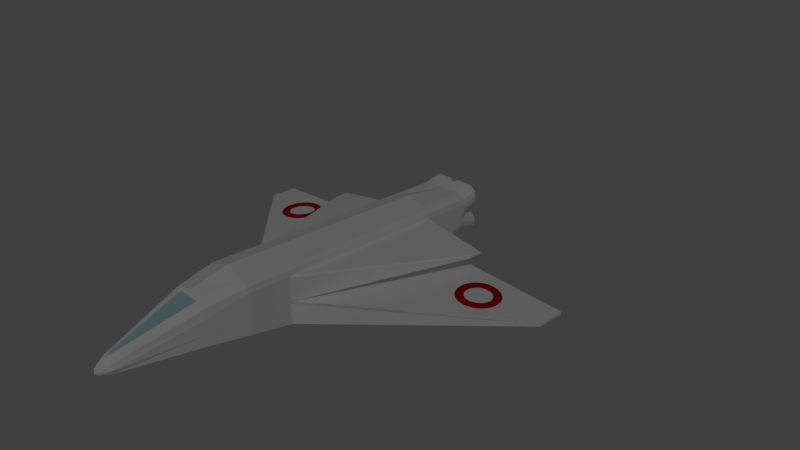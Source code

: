 # Source: shuttle.blend  (saved by Blender 2.70.0; exported with 4.5.12 LTS)
import bpy
from mathutils import Matrix  # noqa: F401  (used for matrix-valued properties, if any)

bpy.ops.wm.read_factory_settings(use_empty=True)
scene = bpy.context.scene
scene.name = 'Scene'

# ---- collections
col_collection_1 = bpy.data.collections.new('Collection 1'); scene.collection.children.link(col_collection_1)
col_collection_10 = bpy.data.collections.new('Collection 10'); scene.collection.children.link(col_collection_10)

# ---- materials (node trees are filled in below, after node groups)
mat_material_002 = bpy.data.materials.new('Material.002')
mat_material_002.alpha_threshold = 0.0
mat_material_002.use_transparent_shadow = False
mat_material_002.diffuse_color = (1.0, 1.0, 1.0, 1.0)
mat_material_002.roughness = 0.5
mat_material_002.line_color = (0.0, 0.0, 0.0, 1.0)
mat_material_001 = bpy.data.materials.new('Material.001')
mat_material_001.alpha_threshold = 0.0
mat_material_001.use_transparent_shadow = False
mat_material_001.diffuse_color = (0.4737, 0.7385, 0.8, 1.0)
mat_material_001.roughness = 0.5
mat_material_001.line_color = (0.0, 0.0, 0.0, 1.0)
mat_material_003 = bpy.data.materials.new('Material.003')
mat_material_003.alpha_threshold = 0.0
mat_material_003.use_transparent_shadow = False
mat_material_003.diffuse_color = (0.06681, 0.06681, 0.06681, 1.0)
mat_material_003.roughness = 0.5
mat_material_003.line_color = (0.0, 0.0, 0.0, 1.0)
mat_material_004 = bpy.data.materials.new('Material.004')
mat_material_004.alpha_threshold = 0.0
mat_material_004.use_transparent_shadow = False
mat_material_004.diffuse_color = (0.5277, 0.0, 0.0, 1.0)
mat_material_004.roughness = 0.5
mat_material_004.line_color = (0.0, 0.0, 0.0, 1.0)

# ---- material node trees

# ---- world
world_world = bpy.data.worlds.new('World'); scene.world = world_world
world_world.color = (0.05088, 0.05088, 0.05088)
world_world.use_sun_shadow = False
world_world.sun_shadow_jitter_overblur = 0.0
world_world.cycles.sampling_method = 'MANUAL'
world_world.cycles.sample_map_resolution = 256

# ---- cameras
cam_camera_001 = bpy.data.cameras.new('Camera.001')
cam_camera_001.clip_end = 100.0
cam_camera_001.lens = 35.0
cam_camera_001.sensor_width = 32.0
cam_camera_001.sensor_height = 18.0
cam_camera_001.dof.focus_distance = 0.0
cam_camera_001.dof.aperture_fstop = 128.0

# ---- lights
light_point = bpy.data.lights.new('Point', 'POINT')
light_point.transmission_factor = 0.0
light_point.energy = 1000.0
light_point.shadow_buffer_clip_start = 0.5
light_point.shadow_soft_size = 0.1
light_point.shadow_maximum_resolution = 0.006
light_point.use_absolute_resolution = True
light_point.cycles.use_multiple_importance_sampling = False

# ---- meshes
me_cube_001 = bpy.data.meshes.new('Cube.001')
me_cube_001.from_pydata([(5.098, 3.244, -0.4365), (5.062, 3.244, -0.3835), (4.961, 3.244, -0.3566), (4.853, 3.244, -0.3714), (4.801, 3.244, -0.4194), (5.073, 3.436, -0.4351), (5.038, 3.425, -0.3821), (4.94, 3.398, -0.3554), (4.836, 3.37, -0.3705), (4.786, 3.359, -0.4186), (4.999, 3.615, -0.4308), (4.969, 3.594, -0.3781), (4.881, 3.541, -0.352), (4.787, 3.489, -0.3677), (4.742, 3.467, -0.416), (4.881, 3.769, -0.424), (4.858, 3.739, -0.3717), (4.787, 3.664, -0.3466), (4.71, 3.59, -0.3632), (4.671, 3.559, -0.4119), (4.727, 3.888, -0.4152), (4.713, 3.85, -0.3634), (4.664, 3.759, -0.3395), (4.608, 3.668, -0.3574), (4.579, 3.63, -0.4066), (4.548, 3.962, -0.4049), (4.545, 3.92, -0.3537), (4.521, 3.818, -0.3313), (4.491, 3.717, -0.3506), (4.472, 3.675, -0.4005), (4.357, 3.987, -0.3938), (4.364, 3.944, -0.3433), (4.367, 3.839, -0.3224), (4.364, 3.733, -0.3433), (4.357, 3.69, -0.3938), (4.165, 3.962, -0.3828), (4.184, 3.92, -0.333), (4.214, 3.818, -0.3136), (4.238, 3.717, -0.3361), (4.241, 3.675, -0.3872), (3.986, 3.888, -0.3725), (4.015, 3.85, -0.3233), (4.071, 3.759, -0.3054), (4.12, 3.668, -0.3293), (4.134, 3.63, -0.381), (3.832, 3.769, -0.3637), (3.871, 3.739, -0.3149), (3.948, 3.664, -0.2983), (4.019, 3.59, -0.3235), (4.042, 3.559, -0.3757), (3.714, 3.615, -0.3569), (3.76, 3.594, -0.3086), (3.854, 3.541, -0.2929), (3.941, 3.489, -0.319), (3.971, 3.467, -0.3717), (3.64, 3.436, -0.3526), (3.69, 3.425, -0.3046), (3.794, 3.398, -0.2895), (3.893, 3.37, -0.3162), (3.927, 3.359, -0.3691), (3.615, 3.244, -0.3512), (3.666, 3.244, -0.3032), (3.774, 3.244, -0.2883), (3.876, 3.244, -0.3152), (3.912, 3.244, -0.3682), (3.64, 3.051, -0.3526), (3.69, 3.062, -0.3046), (3.794, 3.09, -0.2895), (3.893, 3.117, -0.3162), (3.927, 3.128, -0.3691), (3.714, 2.872, -0.3569), (3.76, 2.894, -0.3086), (3.854, 2.946, -0.2929), (3.941, 2.999, -0.319), (3.971, 3.021, -0.3717), (3.832, 2.718, -0.3637), (3.871, 2.749, -0.3149), (3.948, 2.823, -0.2983), (4.019, 2.897, -0.3235), (4.042, 2.928, -0.3757), (3.986, 2.6, -0.3725), (4.015, 2.637, -0.3233), (4.071, 2.728, -0.3054), (4.12, 2.819, -0.3293), (4.134, 2.857, -0.381), (4.165, 2.525, -0.3828), (4.184, 2.567, -0.333), (4.214, 2.669, -0.3136), (4.238, 2.771, -0.3361), (4.241, 2.813, -0.3872), (4.357, 2.5, -0.3938), (4.364, 2.543, -0.3433), (4.367, 2.649, -0.3224), (4.364, 2.754, -0.3433), (4.357, 2.797, -0.3938), (4.548, 2.525, -0.4049), (4.545, 2.567, -0.3537), (4.521, 2.669, -0.3313), (4.491, 2.771, -0.3506), (4.472, 2.813, -0.4005), (4.727, 2.6, -0.4152), (4.713, 2.637, -0.3634), (4.664, 2.728, -0.3395), (4.608, 2.819, -0.3574), (4.579, 2.857, -0.4066), (4.881, 2.718, -0.424), (4.858, 2.749, -0.3717), (4.787, 2.823, -0.3466), (4.71, 2.897, -0.3632), (4.671, 2.928, -0.4119), (4.999, 2.872, -0.4308), (4.969, 2.894, -0.3781), (4.881, 2.946, -0.352), (4.787, 2.999, -0.3677), (4.742, 3.021, -0.416), (5.073, 3.051, -0.4351), (5.038, 3.062, -0.3821), (4.94, 3.09, -0.3554), (4.836, 3.117, -0.3705), (4.786, 3.128, -0.4186), (-0.1007, -6.699, -0.6827), (-0.2403, -6.699, -0.5649), (-1.0, -1.312, -0.9539), (0.0, 4.523, 1.21), (0.0, 4.523, -1.0), (0.0, -6.67, -0.0815), (0.0, -6.699, -0.6827), (0.0, -1.335, -1.0), (0.0, -1.335, 1.21), (-1.0, 4.183, -1.0), (-1.0, -2.775, -0.7117), (-0.8264, -4.032, -0.5937), (-1.0, -2.775, -0.2), (-0.8264, -4.032, -0.2), (0.0, -2.775, -1.0), (0.0, -4.032, -0.8982), (0.0, -2.775, 1.21), (0.0, -4.061, 0.7511), (-0.08967, -6.699, -0.09888), (-0.3057, -6.699, -0.4306), (-0.1678, -6.699, -0.1433), (-0.2556, -6.699, -0.2647), (-0.6704, 4.523, 1.0), (-0.9558, 4.523, 0.8341), (-0.8352, 4.523, 0.9556), (-0.6704, -1.335, 1.0), (-0.8352, -1.335, 0.9556), (-0.9558, -1.335, 0.8341), (-0.6704, -2.775, 1.0), (-1.0, -2.775, 0.6683), (-0.8352, -2.775, 0.9556), (-0.9558, -2.775, 0.8341), (-0.8264, -4.032, 0.3076), (-0.4968, -4.032, 0.7684), (-0.7822, -4.032, 0.6026), (-0.6616, -4.032, 0.724), (-1.0, 4.231, -0.9475), (-1.0, 4.523, -0.2525), (-1.0, 4.481, -0.2), (-1.0, -1.266, -0.2), (-1.0, -1.335, -0.2475), (-6.54, 4.523, -0.64), (-6.488, 4.471, -0.6954), (-6.54, 4.523, -0.56), (-6.488, 4.471, -0.5046), (-6.54, 3.534, -0.64), (-6.488, 3.558, -0.6954), (-6.54, 3.534, -0.56), (-6.488, 3.558, -0.5046), (0.0, 6.225, -0.3344), (-0.6704, 6.225, 1.0), (-0.8352, 6.225, 0.9556), (-1.0, 4.523, -0.1575), (-1.0, 4.565, -0.2), (-1.0, -1.335, -0.1575), (-1.0, -1.378, -0.2), (-1.0, 4.523, 0.6258), (-1.0, 4.481, 0.6683), (-0.9891, 4.523, 0.7093), (-1.0, 4.566, 0.6683), (-1.0, -1.229, 0.6683), (-1.0, -1.335, 0.6258), (-1.0, -1.442, 0.6683), (-0.9726, -1.335, 0.7714), (-3.284, 4.523, 0.2129), (-3.243, 4.481, 0.1636), (-3.284, 4.04, 0.2129), (-3.243, 4.048, 0.1636), (-3.284, 4.523, 0.2554), (-3.243, 4.481, 0.3046), (-3.284, 4.04, 0.2554), (-3.243, 4.048, 0.3046), (-1.0, 4.523, -0.6556), (-0.6792, 4.523, -1.0), (-0.957, 4.545, -0.8194), (-0.8396, 4.545, -0.9455), (-0.6792, 6.225, -0.3344), (-1.0, 6.225, 0.009974), (-0.8396, 6.225, -0.2883), (-0.957, 6.225, -0.1622), (0.0, 6.225, 1.0), (0.0, 6.225, 0.2933), (-1.0, 6.225, 0.6683), (-0.9558, 6.225, 0.8341), (-0.6792, 6.781, -0.492), (-0.8396, 6.781, -0.4459), (-0.957, 6.781, -0.3198), (-1.0, 6.781, -0.1476), (-1.0, 6.781, 0.8287), (-0.9558, 6.781, 0.9946), (-0.8352, 6.781, 1.116), (-0.6704, 6.781, 1.16), (-0.7793, 6.225, 0.2933), (-1.0, 6.225, 0.06393), (-1.0, 6.014, 0.2305), (-1.0, 6.225, 0.514), (-0.8897, 6.236, 0.2595), (-0.9704, 6.236, 0.1755), (-1.0, 6.225, 0.523), (-1.0, 6.225, 0.2933), (-0.9704, 6.237, 0.4114), (-0.8897, 6.237, 0.3273), (-1.0, 6.781, -0.09365), (-0.7793, 6.781, 0.1357), (-0.9704, 6.781, 0.02105), (-0.8897, 6.781, 0.105), (-0.7793, 6.781, 0.4538), (-1.0, 6.781, 0.6835), (-0.8897, 6.781, 0.4846), (-0.9704, 6.781, 0.5686), (-0.9416, 6.668, 0.8211), (-0.9034, 6.668, 0.9645), (-0.8048, 6.668, 1.064), (-0.6627, 6.668, 1.102), (-0.2247, 6.668, 1.102), (-0.2247, 6.668, 0.5122), (-0.7713, 6.668, 0.5122), (-0.8586, 6.668, 0.5365), (-0.9177, 6.668, 0.598), (-0.9416, 6.668, 0.6909), (-0.9416, 6.668, -0.1011), (-0.9177, 6.668, -0.008385), (-0.8586, 6.668, 0.05303), (-0.7713, 6.668, 0.07735), (-0.2247, 6.668, 0.07735), (-0.2247, 6.668, -0.4336), (-0.671, 6.668, -0.4336), (-0.8079, 6.668, -0.3942), (-0.904, 6.668, -0.291), (-0.9416, 6.668, -0.1404), (-0.864, 6.597, 0.9419), (-0.8977, 6.597, 0.8154), (-0.8977, 6.597, 0.6964), (-0.782, 6.597, 1.024), (-0.6568, 6.597, 1.058), (-0.2686, 6.597, 1.058), (-0.2686, 6.597, 0.5561), (-0.7653, 6.597, 0.5561), (-0.8353, 6.597, 0.5756), (-0.8781, 6.597, 0.6201), (-0.8781, 6.597, -0.03051), (-0.8977, 6.597, -0.1066), (-0.8977, 6.597, -0.135), (-0.8353, 6.597, 0.01396), (-0.7653, 6.597, 0.03344), (-0.2686, 6.597, 0.03344), (-0.2686, 6.597, -0.3897), (-0.6648, 6.597, -0.3897), (-0.7841, 6.597, -0.3554), (-0.8642, 6.597, -0.2694), (-0.8335, 6.491, 0.9115), (-0.8604, 6.491, 0.8103), (-0.8604, 6.491, 0.7152), (-0.7679, 6.491, 0.9776), (-0.6678, 6.491, 1.005), (-0.3572, 6.491, 1.005), (-0.3572, 6.491, 0.6029), (-0.7545, 6.491, 0.6029), (-0.8105, 6.491, 0.6185), (-0.8447, 6.491, 0.6542), (-0.845, 6.491, -0.05632), (-0.8606, 6.491, -0.1172), (-0.8606, 6.491, -0.1399), (-0.8107, 6.491, -0.02075), (-0.7548, 6.491, -0.005156), (-0.3574, 6.491, -0.005156), (-0.3574, 6.491, -0.3437), (-0.6743, 6.491, -0.3437), (-0.7698, 6.491, -0.3162), (-0.8338, 6.491, -0.2474), (0.0, 6.614, 0.183), (-0.1491, 6.706, 0.097), (-0.1732, 6.781, 0.1357), (-0.01997, 6.687, 0.1558), (-0.07454, 6.721, 0.1243), (-0.1491, 6.706, -0.4533), (0.0, 6.614, -0.4447), (-0.1711, 6.781, -0.492), (-0.07454, 6.721, -0.4506), (-0.01997, 6.687, -0.4474), (0.0, 6.614, 1.112), (-0.1491, 6.706, 1.122), (-0.1734, 6.781, 1.16), (-0.01997, 6.687, 1.115), (-0.07454, 6.721, 1.119), (-0.1491, 6.706, 0.4925), (0.0, 6.614, 0.4056), (-0.1711, 6.781, 0.4538), (-0.07454, 6.721, 0.465), (-0.01997, 6.687, 0.4332), (0.0, -7.098, -0.4923), (-0.07163, -7.028, -0.4001), (-0.1191, -7.028, -0.41), (-0.1296, -7.028, -0.437), (-0.1355, -7.028, -0.4739), (-0.1277, -7.028, -0.5038), (-0.07294, -7.028, -0.53), (0.0, -7.028, -0.53), (0.0, -7.028, -0.4001), (0.0, -4.032, 0.8887), (0.0, -6.699, -0.09888), (-0.06325, -6.67, -0.0815), (-0.4541, -4.061, 0.7511), (0.0, -6.621, -0.09186), (0.0, -4.074, 0.7032), (-0.06622, -6.621, -0.09186), (-0.4394, -4.074, 0.7032)], [], [(0, 5, 6, 1), (1, 6, 7, 2), (2, 7, 8, 3), (3, 8, 9, 4), (5, 10, 11, 6), (6, 11, 12, 7), (7, 12, 13, 8), (8, 13, 14, 9), (10, 15, 16, 11), (11, 16, 17, 12), (12, 17, 18, 13), (13, 18, 19, 14), (15, 20, 21, 16), (16, 21, 22, 17), (17, 22, 23, 18), (18, 23, 24, 19), (20, 25, 26, 21), (21, 26, 27, 22), (22, 27, 28, 23), (23, 28, 29, 24), (25, 30, 31, 26), (26, 31, 32, 27), (27, 32, 33, 28), (28, 33, 34, 29), (30, 35, 36, 31), (31, 36, 37, 32), (32, 37, 38, 33), (33, 38, 39, 34), (35, 40, 41, 36), (36, 41, 42, 37), (37, 42, 43, 38), (38, 43, 44, 39), (40, 45, 46, 41), (41, 46, 47, 42), (42, 47, 48, 43), (43, 48, 49, 44), (45, 50, 51, 46), (46, 51, 52, 47), (47, 52, 53, 48), (48, 53, 54, 49), (50, 55, 56, 51), (51, 56, 57, 52), (52, 57, 58, 53), (53, 58, 59, 54), (55, 60, 61, 56), (56, 61, 62, 57), (57, 62, 63, 58), (58, 63, 64, 59), (60, 65, 66, 61), (61, 66, 67, 62), (62, 67, 68, 63), (63, 68, 69, 64), (65, 70, 71, 66), (66, 71, 72, 67), (67, 72, 73, 68), (68, 73, 74, 69), (70, 75, 76, 71), (71, 76, 77, 72), (72, 77, 78, 73), (73, 78, 79, 74), (75, 80, 81, 76), (76, 81, 82, 77), (77, 82, 83, 78), (78, 83, 84, 79), (80, 85, 86, 81), (81, 86, 87, 82), (82, 87, 88, 83), (83, 88, 89, 84), (85, 90, 91, 86), (86, 91, 92, 87), (87, 92, 93, 88), (88, 93, 94, 89), (90, 95, 96, 91), (91, 96, 97, 92), (92, 97, 98, 93), (93, 98, 99, 94), (95, 100, 101, 96), (96, 101, 102, 97), (97, 102, 103, 98), (98, 103, 104, 99), (100, 105, 106, 101), (101, 106, 107, 102), (102, 107, 108, 103), (103, 108, 109, 104), (105, 110, 111, 106), (106, 111, 112, 107), (107, 112, 113, 108), (108, 113, 114, 109), (110, 115, 116, 111), (111, 116, 117, 112), (112, 117, 118, 113), (113, 118, 119, 114), (115, 0, 1, 116), (116, 1, 2, 117), (117, 2, 3, 118), (118, 3, 4, 119), (149, 182, 181, 174, 175, 132), (136, 128, 145, 148), (144, 142, 170, 171), (174, 181, 190, 186), (137, 322, 326, 324), (130, 122, 127, 134), (319, 136, 148, 153), (167, 163, 161, 165), (157, 156, 161, 163), (121, 133, 131, 120), (133, 132, 130, 131), (128, 123, 142, 145), (120, 131, 135, 126), (131, 130, 134, 135), (139, 152, 133, 121), (152, 149, 132, 133), (145, 142, 144, 146), (146, 144, 143, 147), (180, 177, 189, 191), (152, 139, 141, 154), (154, 141, 140, 155), (155, 140, 138, 153), (148, 145, 146, 150), (150, 146, 147, 151), (190, 188, 184, 186), (153, 148, 150, 155), (155, 150, 151, 154), (154, 151, 149, 152), (165, 161, 162, 166), (163, 167, 168, 164), (158, 164, 168, 167, 160, 159), (167, 160, 159, 168), (176, 172, 184, 188), (147, 143, 178, 177, 180, 183), (151, 147, 183, 182, 149), (167, 165, 122, 160), (176, 177, 178, 179), (180, 181, 182, 183), (185, 187, 186, 184), (188, 190, 191, 189), (159, 160, 175, 174), (180, 191, 190, 181), (176, 188, 189, 177), (158, 185, 184, 172), (124, 193, 196, 169), (192, 197, 199, 194), (194, 199, 198, 195), (195, 198, 196, 193), (213, 222, 207, 197), (258, 259, 279, 278), (198, 205, 204, 196), (199, 206, 205, 198), (197, 207, 206, 199), (202, 208, 227, 218), (203, 209, 208, 202), (301, 305, 235, 234), (211, 302, 301, 234, 233), (266, 267, 287, 286), (305, 307, 226, 236, 235), (218, 220, 219), (220, 221, 219), (222, 213, 217, 224), (224, 217, 216, 225), (225, 216, 212, 223), (218, 227, 229, 220), (220, 229, 228, 221), (223, 292, 291, 244, 243), (208, 209, 231, 230), (209, 210, 232, 231), (210, 211, 233, 232), (201, 306, 300, 200), (226, 228, 237, 236), (228, 229, 238, 237), (229, 227, 239, 238), (227, 208, 230, 239), (222, 224, 241, 240), (224, 225, 242, 241), (225, 223, 243, 242), (295, 297, 204, 246, 245), (196, 204, 297, 296, 169), (204, 205, 247, 246), (205, 206, 248, 247), (206, 207, 249, 248), (207, 222, 240, 249), (250, 251, 230, 231), (251, 252, 239, 230), (253, 250, 231, 232), (254, 253, 232, 233), (255, 254, 233, 234), (256, 255, 234, 235), (257, 256, 235, 236), (258, 257, 236, 237), (259, 258, 237, 238), (252, 259, 238, 239), (260, 261, 240, 241), (261, 262, 249, 240), (263, 260, 241, 242), (264, 263, 242, 243), (265, 264, 243, 244), (266, 265, 244, 245), (267, 266, 245, 246), (268, 267, 246, 247), (269, 268, 247, 248), (262, 269, 248, 249), (271, 270, 273, 274, 275, 276, 277, 278, 279, 272), (281, 280, 283, 284, 285, 286, 287, 288, 289, 282), (254, 255, 275, 274), (251, 250, 270, 271), (260, 263, 283, 280), (267, 268, 288, 287), (263, 264, 284, 283), (259, 252, 272, 279), (255, 256, 276, 275), (252, 251, 271, 272), (268, 269, 289, 288), (264, 265, 285, 284), (261, 260, 280, 281), (256, 257, 277, 276), (250, 253, 273, 270), (269, 262, 282, 289), (253, 254, 274, 273), (265, 266, 286, 285), (262, 261, 281, 282), (257, 258, 278, 277), (290, 293, 292), (293, 294, 292), (294, 291, 292), (295, 298, 297), (298, 299, 297), (299, 296, 297), (300, 303, 302), (303, 304, 302), (304, 301, 302), (305, 308, 307), (308, 309, 307), (309, 306, 307), (295, 291, 294, 298), (298, 294, 293, 299), (299, 293, 290, 296), (305, 301, 304, 308), (308, 304, 303, 309), (309, 303, 300, 306), (291, 295, 245, 244), (141, 139, 314, 313), (138, 140, 312, 311), (139, 121, 315, 314), (120, 126, 317, 316), (320, 138, 311, 318), (140, 141, 313, 312), (121, 120, 316, 315), (315, 314, 313, 312, 311, 318, 317, 316), (313, 314, 310), (311, 312, 310), (314, 315, 310), (316, 317, 310), (318, 311, 310), (312, 313, 310), (315, 316, 310), (324, 326, 325, 323), (321, 322, 153, 138), (125, 321, 138, 320), (322, 137, 319, 153), (321, 125, 323, 325), (322, 321, 325, 326), (130, 132, 175, 160, 122), (179, 178, 143, 203, 202), (142, 123, 200, 170), (143, 144, 171, 203), (173, 172, 176, 179, 202, 215, 214), (219, 215, 202, 218), (201, 290, 292, 223, 212), (200, 300, 302, 211, 170), (171, 210, 209, 203), (170, 211, 210, 171), (212, 216, 217, 213, 214, 215, 219), (221, 212, 219), (221, 228, 226, 212), (212, 226, 307, 306, 201), (169, 296, 290, 201), (161, 156, 129, 162), (122, 129, 193, 124, 127), (192, 194, 195, 193, 129, 156), (122, 165, 166), (162, 129, 122, 166), (187, 159, 174, 186), (157, 163, 164, 158), (192, 157, 173, 214, 213, 197), (158, 172, 173, 157), (157, 192, 156), (159, 187, 185, 158)])
me_cube_001.polygons.foreach_set('material_index', [3, 3, 3, 3, 3, 3, 3, 3, 3, 3, 3, 3, 3, 3, 3, 3, 3, 3, 3, 3, 3, 3, 3, 3, 3, 3, 3, 3, 3, 3, 3, 3, 3, 3, 3, 3, 3, 3, 3, 3, 3, 3, 3, 3, 3, 3, 3, 3, 3, 3, 3, 3, 3, 3, 3, 3, 3, 3, 3, 3, 3, 3, 3, 3, 3, 3, 3, 3, 3, 3, 3, 3, 3, 3, 3, 3, 3, 3, 3, 3, 3, 3, 3, 3, 3, 3, 3, 3, 3, 3, 3, 3, 3, 3, 3, 3, 0, 0, 0, 0, 0, 0, 0, 0, 0, 0, 0, 0, 0, 0, 0, 0, 0, 0, 0, 0, 0, 0, 0, 0, 0, 0, 0, 0, 0, 0, 0, 0, 0, 0, 0, 0, 0, 0, 0, 0, 0, 0, 0, 0, 0, 0, 0, 0, 0, 0, 0, 0, 0, 0, 0, 0, 0, 0, 0, 0, 0, 0, 0, 0, 0, 0, 0, 0, 0, 0, 0, 0, 0, 0, 0, 0, 0, 0, 0, 0, 0, 0, 0, 0, 0, 0, 0, 0, 0, 0, 0, 0, 0, 0, 0, 0, 0, 0, 0, 0, 0, 0, 0, 0, 2, 2, 0, 0, 0, 0, 0, 0, 0, 0, 0, 0, 0, 0, 0, 0, 0, 0, 0, 0, 0, 0, 0, 0, 0, 0, 0, 0, 0, 0, 0, 0, 0, 0, 0, 0, 0, 0, 0, 0, 0, 0, 0, 0, 0, 0, 0, 0, 0, 0, 0, 0, 0, 0, 1, 0, 0, 0, 0, 0, 0, 0, 0, 0, 0, 0, 0, 0, 0, 0, 0, 0, 0, 0, 0, 0, 0, 0, 0, 0, 0, 0, 0, 0, 0, 0])
_uv = me_cube_001.uv_layers.new(name='UVMap')
_uv.uv.foreach_set('vector', [0.7849, 0.6901, 0.7848, 0.6764, 0.7883, 0.6762, 0.7884, 0.6891, 0.4517, 0.946, 0.4433, 0.9366, 0.4487, 0.9322, 0.4558, 0.9402, 0.4558, 0.9402, 0.4487, 0.9322, 0.4542, 0.9274, 0.46, 0.934, 0.46, 0.934, 0.4542, 0.9274, 0.4566, 0.925, 0.462, 0.931, 0.7848, 0.6764, 0.7849, 0.6623, 0.7884, 0.663, 0.7883, 0.6762, 0.4433, 0.9366, 0.4374, 0.9252, 0.4436, 0.9225, 0.4487, 0.9322, 0.4487, 0.9322, 0.4436, 0.9225, 0.45, 0.9194, 0.4542, 0.9274, 0.4542, 0.9274, 0.45, 0.9194, 0.4528, 0.9177, 0.4566, 0.925, 0.7849, 0.6623, 0.7852, 0.6489, 0.7887, 0.6503, 0.7884, 0.663, 0.4374, 0.9252, 0.4343, 0.9125, 0.441, 0.9117, 0.4436, 0.9225, 0.4436, 0.9225, 0.441, 0.9117, 0.4479, 0.9105, 0.45, 0.9194, 0.7034, 0.9545, 0.7034, 0.9453, 0.7067, 0.9452, 0.7068, 0.9535, 0.7852, 0.6489, 0.7857, 0.637, 0.7892, 0.6391, 0.7887, 0.6503, 0.4343, 0.9125, 0.4343, 0.8993, 0.441, 0.9005, 0.441, 0.9117, 0.441, 0.9117, 0.441, 0.9005, 0.4479, 0.9013, 0.4479, 0.9105, 0.7034, 0.9453, 0.7034, 0.9362, 0.7067, 0.9368, 0.7067, 0.9452, 0.4317, 0.8983, 0.4349, 0.8848, 0.4374, 0.8865, 0.4343, 0.8993, 0.4343, 0.8993, 0.4374, 0.8865, 0.4436, 0.8896, 0.441, 0.9005, 0.441, 0.9005, 0.4436, 0.8896, 0.45, 0.8923, 0.4479, 0.9013, 0.7034, 0.9362, 0.7034, 0.9277, 0.7068, 0.9291, 0.7067, 0.9368, 0.4349, 0.8848, 0.4413, 0.8727, 0.4433, 0.8751, 0.4374, 0.8865, 0.4374, 0.8865, 0.4433, 0.8751, 0.4487, 0.8799, 0.4436, 0.8896, 0.4436, 0.8896, 0.4487, 0.8799, 0.4542, 0.8844, 0.45, 0.8923, 0.45, 0.8923, 0.4542, 0.8844, 0.4566, 0.8858, 0.4528, 0.893, 0.4413, 0.8727, 0.4502, 0.8628, 0.4517, 0.8658, 0.4433, 0.8751, 0.4433, 0.8751, 0.4517, 0.8658, 0.4558, 0.872, 0.4487, 0.8799, 0.4487, 0.8799, 0.4558, 0.872, 0.46, 0.8778, 0.4542, 0.8844, 0.4542, 0.8844, 0.46, 0.8778, 0.462, 0.8798, 0.4566, 0.8858, 0.4502, 0.8628, 0.4611, 0.8558, 0.462, 0.8592, 0.4517, 0.8658, 0.4517, 0.8658, 0.462, 0.8592, 0.4645, 0.8664, 0.4558, 0.872, 0.4558, 0.872, 0.4645, 0.8664, 0.4672, 0.8732, 0.46, 0.8778, 0.46, 0.8778, 0.4672, 0.8732, 0.4685, 0.8756, 0.462, 0.8798, 0.4611, 0.8558, 0.4733, 0.8522, 0.4735, 0.8558, 0.462, 0.8592, 0.462, 0.8592, 0.4735, 0.8558, 0.4743, 0.8635, 0.4645, 0.8664, 0.4645, 0.8664, 0.4743, 0.8635, 0.4753, 0.8709, 0.4672, 0.8732, 0.4672, 0.8732, 0.4753, 0.8709, 0.4758, 0.8735, 0.4685, 0.8756, 0.4733, 0.8522, 0.4859, 0.8522, 0.4854, 0.8558, 0.4735, 0.8558, 0.4735, 0.8558, 0.4854, 0.8558, 0.4844, 0.8635, 0.4743, 0.8635, 0.4743, 0.8635, 0.4844, 0.8635, 0.4836, 0.8709, 0.4753, 0.8709, 0.4753, 0.8709, 0.4836, 0.8709, 0.4834, 0.8735, 0.4758, 0.8735, 0.4859, 0.8522, 0.4981, 0.8558, 0.4968, 0.8592, 0.4854, 0.8558, 0.4854, 0.8558, 0.4968, 0.8592, 0.4941, 0.8665, 0.4844, 0.8635, 0.4844, 0.8635, 0.4941, 0.8665, 0.4916, 0.8733, 0.4836, 0.8709, 0.5719, 0.9021, 0.5715, 0.8953, 0.575, 0.8936, 0.5753, 0.8998, 0.4981, 0.8558, 0.5091, 0.8629, 0.5071, 0.8659, 0.4968, 0.8592, 0.4968, 0.8592, 0.5071, 0.8659, 0.5029, 0.8721, 0.4941, 0.8665, 0.4941, 0.8665, 0.5029, 0.8721, 0.4988, 0.8779, 0.4916, 0.8733, 0.5715, 0.8953, 0.5713, 0.8871, 0.5748, 0.8862, 0.575, 0.8936, 0.5091, 0.8629, 0.518, 0.8728, 0.5155, 0.8752, 0.5071, 0.8659, 0.5071, 0.8659, 0.5155, 0.8752, 0.51, 0.88, 0.5029, 0.8721, 0.5029, 0.8721, 0.51, 0.88, 0.5047, 0.8844, 0.4988, 0.8779, 0.5713, 0.8871, 0.5713, 0.8781, 0.5747, 0.8779, 0.5748, 0.8862, 0.518, 0.8728, 0.5243, 0.8849, 0.5215, 0.8866, 0.5155, 0.8752, 0.5155, 0.8752, 0.5215, 0.8866, 0.5151, 0.8897, 0.51, 0.88, 0.51, 0.88, 0.5151, 0.8897, 0.5088, 0.8924, 0.5047, 0.8844, 0.5713, 0.8781, 0.5713, 0.8688, 0.5748, 0.8695, 0.5747, 0.8779, 0.5719, 0.9472, 0.5719, 0.9332, 0.5752, 0.933, 0.5753, 0.9462, 0.5215, 0.8866, 0.5246, 0.8994, 0.5177, 0.9006, 0.5151, 0.8897, 0.5151, 0.8897, 0.5177, 0.9006, 0.511, 0.9014, 0.5088, 0.8924, 0.5713, 0.8688, 0.5715, 0.86, 0.575, 0.8615, 0.5748, 0.8695, 0.5719, 0.9332, 0.5719, 0.9193, 0.5752, 0.9199, 0.5752, 0.933, 0.5246, 0.8994, 0.5246, 0.9126, 0.5177, 0.9118, 0.5177, 0.9006, 0.5177, 0.9006, 0.5177, 0.9118, 0.511, 0.9106, 0.511, 0.9014, 0.5715, 0.86, 0.5719, 0.8522, 0.5753, 0.8543, 0.575, 0.8615, 0.5719, 0.9193, 0.5719, 0.9064, 0.5753, 0.9078, 0.5752, 0.9199, 0.5246, 0.9126, 0.5215, 0.9253, 0.5151, 0.9226, 0.5177, 0.9118, 0.5177, 0.9118, 0.5151, 0.9226, 0.5088, 0.9195, 0.511, 0.9106, 0.511, 0.9106, 0.5088, 0.9195, 0.5064, 0.9178, 0.5084, 0.9097, 0.5243, 0.926, 0.518, 0.9382, 0.5155, 0.9368, 0.5215, 0.9253, 0.5215, 0.9253, 0.5155, 0.9368, 0.51, 0.9323, 0.5151, 0.9226, 0.5151, 0.9226, 0.51, 0.9323, 0.5047, 0.9275, 0.5088, 0.9195, 0.5088, 0.9195, 0.5047, 0.9275, 0.5026, 0.9251, 0.5064, 0.9178, 0.518, 0.9382, 0.5091, 0.9481, 0.5071, 0.9461, 0.5155, 0.9368, 0.5155, 0.9368, 0.5071, 0.9461, 0.5029, 0.9403, 0.51, 0.9323, 0.51, 0.9323, 0.5029, 0.9403, 0.4988, 0.934, 0.5047, 0.9275, 0.5047, 0.9275, 0.4988, 0.934, 0.4973, 0.931, 0.5026, 0.9251, 0.5091, 0.9481, 0.4981, 0.9551, 0.4968, 0.9527, 0.5071, 0.9461, 0.5071, 0.9461, 0.4968, 0.9527, 0.4941, 0.9459, 0.5029, 0.9403, 0.5029, 0.9403, 0.4941, 0.9459, 0.4916, 0.9386, 0.4988, 0.934, 0.4988, 0.934, 0.4916, 0.9386, 0.4907, 0.9352, 0.4973, 0.931, 0.4981, 0.9551, 0.4859, 0.9587, 0.4854, 0.9561, 0.4968, 0.9527, 0.4968, 0.9527, 0.4854, 0.9561, 0.4844, 0.9487, 0.4941, 0.9459, 0.4941, 0.9459, 0.4844, 0.9487, 0.4836, 0.941, 0.4916, 0.9386, 0.4916, 0.9386, 0.4836, 0.941, 0.4834, 0.9374, 0.4907, 0.9352, 0.4859, 0.9587, 0.4733, 0.9587, 0.4735, 0.956, 0.4854, 0.9561, 0.4854, 0.9561, 0.4735, 0.956, 0.4743, 0.9487, 0.4844, 0.9487, 0.4844, 0.9487, 0.4743, 0.9487, 0.4753, 0.941, 0.4836, 0.941, 0.4836, 0.941, 0.4753, 0.941, 0.4758, 0.9374, 0.4834, 0.9374, 0.7857, 0.7128, 0.7852, 0.7025, 0.7887, 0.7008, 0.7892, 0.7105, 0.4735, 0.956, 0.462, 0.9526, 0.4645, 0.9458, 0.4743, 0.9487, 0.4743, 0.9487, 0.4645, 0.9458, 0.4672, 0.9386, 0.4753, 0.941, 0.4753, 0.941, 0.4672, 0.9386, 0.4685, 0.9352, 0.4758, 0.9374, 0.7852, 0.7025, 0.7849, 0.6901, 0.7884, 0.6891, 0.7887, 0.7008, 0.462, 0.9526, 0.4517, 0.946, 0.4558, 0.9402, 0.4645, 0.9458, 0.4645, 0.9458, 0.4558, 0.9402, 0.46, 0.934, 0.4672, 0.9386, 0.4672, 0.9386, 0.46, 0.934, 0.462, 0.931, 0.4685, 0.9352, 0.828, 0.6582, 0.8265, 0.5886, 0.8291, 0.5831, 0.88, 0.5849, 0.8828, 0.5872, 0.8844, 0.6601, 0.9976, 0.3056, 0.9976, 0.4098, 0.9541, 0.4104, 0.954, 0.3062, 0.9437, 0.8346, 0.9544, 0.8344, 0.9544, 0.9576, 0.9437, 0.9577, 0.88, 0.5849, 0.8291, 0.5831, 0.8564, 0.1889, 0.8591, 0.189, 0.8252, 0.9433, 0.8318, 0.9649, 0.8284, 0.9649, 0.822, 0.9439, 0.0674, 0.3059, 0.06705, 0.4065, 0.001951, 0.4046, 0.001951, 0.3022, 0.9976, 0.2156, 0.9976, 0.3056, 0.954, 0.3062, 0.9654, 0.2159, 0.9231, 0.0538, 0.922, 0.002173, 0.9272, 0.002351, 0.9283, 0.05398, 0.7809, 0.7128, 0.7371, 0.6935, 0.7757, 0.4314, 0.7809, 0.4319, 0.9094, 0.9038, 0.8851, 0.7344, 0.9106, 0.7353, 0.9165, 0.9111, 0.8851, 0.7344, 0.8844, 0.6601, 0.9176, 0.6613, 0.9106, 0.7353, 0.9976, 0.4098, 0.9979, 0.8338, 0.9544, 0.8344, 0.9541, 0.4104, 0.008958, 0.02785, 0.05628, 0.2184, 0.002099, 0.2144, 0.002411, 0.02788, 0.05628, 0.2184, 0.0674, 0.3059, 0.001951, 0.3022, 0.002099, 0.2144, 0.901, 0.9002, 0.8521, 0.7333, 0.8851, 0.7344, 0.9094, 0.9038, 0.8521, 0.7333, 0.828, 0.6582, 0.8844, 0.6601, 0.8851, 0.7344, 0.9541, 0.4104, 0.9544, 0.8344, 0.9437, 0.8346, 0.9434, 0.4106, 0.9434, 0.4106, 0.9437, 0.8346, 0.9359, 0.8349, 0.9356, 0.4109, 0.7332, 0.4314, 0.7331, 0.8446, 0.5874, 0.8456, 0.5874, 0.8143, 0.8521, 0.7333, 0.901, 0.9002, 0.89, 0.9024, 0.8328, 0.7348, 0.8328, 0.7348, 0.89, 0.9024, 0.8818, 0.9065, 0.8244, 0.7406, 0.9547, 0.216, 0.987, 0.02532, 0.9921, 0.02519, 0.9654, 0.2159, 0.954, 0.3062, 0.9541, 0.4104, 0.9434, 0.4106, 0.9433, 0.3064, 0.9433, 0.3064, 0.9434, 0.4106, 0.9356, 0.4109, 0.9355, 0.3067, 0.8564, 0.1889, 0.8558, 0.1637, 0.8586, 0.1637, 0.8591, 0.189, 0.9654, 0.2159, 0.954, 0.3062, 0.9433, 0.3064, 0.9547, 0.216, 0.8244, 0.7406, 0.8087, 0.6658, 0.8171, 0.6601, 0.8328, 0.7348, 0.8328, 0.7348, 0.8171, 0.6601, 0.828, 0.6582, 0.8521, 0.7333, 0.4278, 0.7535, 0.4278, 0.8238, 0.4243, 0.8194, 0.4243, 0.7545, 0.4317, 0.4271, 0.4317, 0.3555, 0.4351, 0.3571, 0.4351, 0.4231, 0.7919, 0.423, 0.4351, 0.4231, 0.4351, 0.3571, 0.4317, 0.3555, 0.7919, 0.002173, 0.7919, 0.007096, 0.9231, 0.0538, 0.8858, 0.5851, 0.8827, 0.5813, 0.9193, 0.05507, 0.788, 0.8326, 0.7371, 0.8326, 0.7607, 0.7172, 0.7635, 0.7172, 0.8154, 0.5849, 0.8088, 0.2791, 0.817, 0.2778, 0.8198, 0.2795, 0.8263, 0.5775, 0.8196, 0.5842, 0.8171, 0.6601, 0.8154, 0.5849, 0.8196, 0.5842, 0.8265, 0.5886, 0.828, 0.6582, 0.9231, 0.0538, 0.9283, 0.05398, 0.9316, 0.5855, 0.8858, 0.5851, 0.8225, 0.2774, 0.8198, 0.2795, 0.817, 0.2778, 0.8197, 0.2751, 0.8263, 0.5775, 0.8291, 0.5831, 0.8265, 0.5886, 0.8196, 0.5842, 0.4345, 0.4351, 0.4345, 0.4658, 0.4317, 0.4658, 0.4317, 0.4314, 0.5847, 0.8488, 0.5847, 0.8138, 0.5874, 0.8143, 0.5874, 0.8456, 0.8827, 0.5813, 0.8858, 0.5851, 0.8828, 0.5872, 0.88, 0.5849, 0.8263, 0.5775, 0.853, 0.1904, 0.8564, 0.1889, 0.8291, 0.5831, 0.7332, 0.8478, 0.5847, 0.8488, 0.5874, 0.8456, 0.7331, 0.8446, 0.5808, 0.4395, 0.4345, 0.4351, 0.4317, 0.4314, 0.5808, 0.4359, 0.001951, 0.8209, 0.04612, 0.8206, 0.04709, 0.9509, 0.002916, 0.9511, 0.788, 0.8643, 0.788, 0.9647, 0.7772, 0.9607, 0.7772, 0.8615, 0.06445, 0.8246, 0.0654, 0.9532, 0.05758, 0.9515, 0.05663, 0.8229, 0.05663, 0.8229, 0.05758, 0.9515, 0.04709, 0.9509, 0.04612, 0.8206, 0.857, 0.1898, 0.8666, 0.1612, 0.8701, 0.1613, 0.8605, 0.1899, 0.7263, 0.9663, 0.7252, 0.963, 0.7323, 0.9603, 0.7332, 0.9628, 0.05758, 0.9515, 0.05736, 0.9887, 0.04686, 0.9881, 0.04709, 0.9509, 0.0654, 0.9532, 0.06517, 0.9905, 0.05736, 0.9887, 0.05758, 0.9515, 0.8605, 0.1899, 0.8701, 0.1613, 0.8811, 0.1639, 0.8715, 0.1925, 0.8178, 0.1885, 0.8068, 0.1591, 0.8162, 0.1595, 0.8272, 0.1888, 0.8069, 0.1903, 0.7958, 0.161, 0.8068, 0.1591, 0.8178, 0.1885, 0.6264, 0.8577, 0.6673, 0.8577, 0.6661, 0.8635, 0.6277, 0.8635, 0.6715, 0.9597, 0.672, 0.9237, 0.6772, 0.922, 0.6798, 0.9274, 0.6794, 0.9592, 0.7505, 0.9415, 0.7505, 0.9128, 0.7574, 0.9121, 0.7575, 0.935, 0.678, 0.9068, 0.6731, 0.9052, 0.673, 0.8612, 0.6805, 0.8617, 0.6805, 0.9013, 0.5946, 0.9318, 0.5965, 0.9398, 0.5946, 0.9484, 0.5965, 0.9398, 0.6001, 0.9459, 0.5946, 0.9484, 0.6205, 0.9765, 0.5946, 0.965, 0.5964, 0.9569, 0.6218, 0.9682, 0.6964, 0.8532, 0.7322, 0.8532, 0.7324, 0.859, 0.6966, 0.859, 0.6966, 0.859, 0.7324, 0.859, 0.7332, 0.8669, 0.6967, 0.8669, 0.5946, 0.9318, 0.6205, 0.9203, 0.6218, 0.9286, 0.5965, 0.9398, 0.5652, 0.9226, 0.5285, 0.9227, 0.5295, 0.9167, 0.5662, 0.9166, 0.7371, 0.8879, 0.7373, 0.844, 0.7426, 0.8423, 0.7452, 0.8478, 0.745, 0.8873, 0.7107, 0.9486, 0.7112, 0.9365, 0.7193, 0.9384, 0.7188, 0.9487, 0.7112, 0.9365, 0.7136, 0.9277, 0.7213, 0.9312, 0.7193, 0.9384, 0.672, 0.9715, 0.6715, 0.9597, 0.6794, 0.9592, 0.6798, 0.9694, 0.6225, 0.9159, 0.5988, 0.9079, 0.5988, 0.8567, 0.6225, 0.8647, 0.673, 0.8612, 0.6731, 0.8532, 0.6805, 0.8554, 0.6805, 0.8617, 0.7141, 0.9734, 0.712, 0.9674, 0.72, 0.9649, 0.7215, 0.9693, 0.712, 0.9674, 0.7111, 0.9591, 0.7192, 0.9582, 0.72, 0.9649, 0.7111, 0.9591, 0.7107, 0.9486, 0.7188, 0.9487, 0.7192, 0.9582, 0.796, 0.955, 0.797, 0.9468, 0.8049, 0.9494, 0.8041, 0.956, 0.797, 0.9468, 0.7991, 0.9409, 0.8065, 0.945, 0.8049, 0.9494, 0.7374, 0.8959, 0.7371, 0.8879, 0.745, 0.8873, 0.7452, 0.8936, 0.7433, 0.9502, 0.7383, 0.9487, 0.7383, 0.9119, 0.7457, 0.9124, 0.7458, 0.9447, 0.04709, 0.9509, 0.04686, 0.9881, 0.01381, 0.9883, 0.002756, 0.9772, 0.002916, 0.9511, 0.7383, 0.9119, 0.7384, 0.9002, 0.7458, 0.9025, 0.7457, 0.9124, 0.7985, 0.9808, 0.7962, 0.9715, 0.8044, 0.9698, 0.8062, 0.9775, 0.7962, 0.9715, 0.7958, 0.9589, 0.804, 0.9589, 0.8044, 0.9698, 0.7958, 0.9589, 0.796, 0.955, 0.8041, 0.956, 0.804, 0.9589, 0.7246, 0.9398, 0.7242, 0.9489, 0.7188, 0.9487, 0.7193, 0.9384, 0.7242, 0.9489, 0.7245, 0.9575, 0.7192, 0.9582, 0.7188, 0.9487, 0.7263, 0.9338, 0.7246, 0.9398, 0.7193, 0.9384, 0.7213, 0.9312, 0.6846, 0.9588, 0.6849, 0.9678, 0.6798, 0.9694, 0.6794, 0.9592, 0.6849, 0.9307, 0.6846, 0.9588, 0.6794, 0.9592, 0.6798, 0.9274, 0.6632, 0.8694, 0.6306, 0.8694, 0.6277, 0.8635, 0.6661, 0.8635, 0.6852, 0.8621, 0.6853, 0.8981, 0.6805, 0.9013, 0.6805, 0.8617, 0.6853, 0.857, 0.6852, 0.8621, 0.6805, 0.8617, 0.6805, 0.8554, 0.7252, 0.963, 0.7263, 0.9663, 0.7215, 0.9693, 0.72, 0.9649, 0.7245, 0.9575, 0.7252, 0.963, 0.72, 0.9649, 0.7192, 0.9582, 0.8101, 0.9512, 0.8094, 0.9567, 0.8041, 0.956, 0.8049, 0.9494, 0.8094, 0.9567, 0.8094, 0.9588, 0.804, 0.9589, 0.8041, 0.956, 0.8112, 0.9481, 0.8101, 0.9512, 0.8049, 0.9494, 0.8065, 0.945, 0.7501, 0.8869, 0.7503, 0.8919, 0.7452, 0.8936, 0.745, 0.8873, 0.7503, 0.8509, 0.7501, 0.8869, 0.745, 0.8873, 0.7452, 0.8478, 0.5632, 0.9433, 0.5357, 0.9433, 0.5328, 0.9373, 0.5661, 0.9373, 0.7505, 0.9128, 0.7505, 0.9415, 0.7458, 0.9447, 0.7457, 0.9124, 0.7505, 0.9042, 0.7505, 0.9128, 0.7457, 0.9124, 0.7458, 0.9025, 0.8097, 0.9686, 0.8112, 0.9749, 0.8062, 0.9775, 0.8044, 0.9698, 0.8094, 0.9588, 0.8097, 0.9686, 0.8044, 0.9698, 0.804, 0.9589, 0.6468, 0.9048, 0.6402, 0.9034, 0.6359, 0.9001, 0.6341, 0.8951, 0.634, 0.8794, 0.6602, 0.8794, 0.6602, 0.8995, 0.6592, 0.9023, 0.6569, 0.904, 0.653, 0.9048, 0.5456, 0.9787, 0.5416, 0.9779, 0.5393, 0.9762, 0.5383, 0.9733, 0.5382, 0.9533, 0.5602, 0.9533, 0.5603, 0.9693, 0.5585, 0.9741, 0.5541, 0.9773, 0.5471, 0.9787, 0.6846, 0.9588, 0.6849, 0.9307, 0.6922, 0.9371, 0.692, 0.9596, 0.7242, 0.9489, 0.7246, 0.9398, 0.7319, 0.9416, 0.7315, 0.949, 0.8101, 0.9512, 0.8112, 0.9481, 0.8181, 0.951, 0.8172, 0.9535, 0.7505, 0.9128, 0.7505, 0.9042, 0.7575, 0.9052, 0.7574, 0.9121, 0.7503, 0.8919, 0.7501, 0.8869, 0.7573, 0.8862, 0.7575, 0.8902, 0.7252, 0.963, 0.7245, 0.9575, 0.7318, 0.9558, 0.7323, 0.9603, 0.6306, 0.8694, 0.6632, 0.8694, 0.6602, 0.8794, 0.634, 0.8794, 0.7245, 0.9575, 0.7242, 0.9489, 0.7315, 0.949, 0.7318, 0.9558, 0.8112, 0.9749, 0.8097, 0.9686, 0.8169, 0.9673, 0.8181, 0.9724, 0.7501, 0.8869, 0.7503, 0.8509, 0.7575, 0.8574, 0.7573, 0.8862, 0.8094, 0.9567, 0.8101, 0.9512, 0.8172, 0.9535, 0.8167, 0.9579, 0.6853, 0.8981, 0.6852, 0.8621, 0.6922, 0.8629, 0.6922, 0.8916, 0.7246, 0.9398, 0.7263, 0.9338, 0.7332, 0.9368, 0.7319, 0.9416, 0.8097, 0.9686, 0.8094, 0.9588, 0.8166, 0.9595, 0.8169, 0.9673, 0.6849, 0.9678, 0.6846, 0.9588, 0.692, 0.9596, 0.6922, 0.9668, 0.5357, 0.9433, 0.5632, 0.9433, 0.5602, 0.9533, 0.5382, 0.9533, 0.8094, 0.9588, 0.8094, 0.9567, 0.8167, 0.9579, 0.8166, 0.9595, 0.6852, 0.8621, 0.6853, 0.857, 0.6922, 0.8588, 0.6922, 0.8629, 0.7076, 0.9234, 0.7027, 0.9219, 0.6966, 0.9108, 0.6551, 0.956, 0.6584, 0.9537, 0.6642, 0.9546, 0.7413, 0.8369, 0.7426, 0.8423, 0.7373, 0.844, 0.7433, 0.9502, 0.7423, 0.9556, 0.7383, 0.9487, 0.6584, 0.9121, 0.6551, 0.9123, 0.6642, 0.9092, 0.004051, 0.9823, 0.002756, 0.9772, 0.01381, 0.9883, 0.998, 0.9854, 0.9967, 0.9907, 0.9867, 0.9973, 0.5939, 0.8565, 0.5906, 0.8562, 0.5847, 0.8532, 0.6764, 0.9165, 0.6772, 0.922, 0.672, 0.9237, 0.678, 0.9068, 0.677, 0.9122, 0.6731, 0.9052, 0.5906, 0.9036, 0.5939, 0.9059, 0.5848, 0.9043, 0.5361, 0.8537, 0.5411, 0.8522, 0.5299, 0.8646, 0.5674, 0.9316, 0.5316, 0.9316, 0.5298, 0.927, 0.5672, 0.927, 0.6584, 0.9121, 0.6584, 0.9537, 0.6551, 0.956, 0.6551, 0.9123, 0.6551, 0.9123, 0.6551, 0.956, 0.6501, 0.9579, 0.6502, 0.9125, 0.6673, 0.8577, 0.6264, 0.8577, 0.6266, 0.8532, 0.6691, 0.8532, 0.5906, 0.9036, 0.5906, 0.8562, 0.5939, 0.8565, 0.5939, 0.9059, 0.5939, 0.9059, 0.5939, 0.8565, 0.5988, 0.8567, 0.5988, 0.9079, 0.5316, 0.9316, 0.5674, 0.9316, 0.5661, 0.9373, 0.5328, 0.9373, 0.89, 0.9024, 0.901, 0.9002, 0.9035, 0.926, 0.901, 0.9262, 0.8786, 0.9103, 0.8818, 0.9065, 0.8992, 0.9267, 0.8984, 0.9291, 0.901, 0.9002, 0.9094, 0.9038, 0.9054, 0.9265, 0.9035, 0.926, 0.008958, 0.02785, 0.002411, 0.02788, 0.002632, 0.006633, 0.007376, 0.00661, 0.9979, 0.02519, 0.9921, 0.02519, 0.9934, 0.002177, 0.998, 0.002173, 0.8818, 0.9065, 0.89, 0.9024, 0.901, 0.9262, 0.8992, 0.9267, 0.01821, 0.02945, 0.008958, 0.02785, 0.007376, 0.00661, 0.01098, 0.006959, 0.8383, 0.9484, 0.8379, 0.9462, 0.8382, 0.9436, 0.8387, 0.9416, 0.8408, 0.9409, 0.8441, 0.9409, 0.8441, 0.9503, 0.8408, 0.9503, 0.901, 0.9262, 0.9035, 0.926, 0.9042, 0.9365, 0.8984, 0.9291, 0.8992, 0.9267, 0.9042, 0.9365, 0.9035, 0.926, 0.9054, 0.9265, 0.9042, 0.9365, 0.007376, 0.00661, 0.002632, 0.006633, 0.002687, 0.002173, 0.8981, 0.9327, 0.8984, 0.9291, 0.9042, 0.9365, 0.8992, 0.9267, 0.901, 0.9262, 0.9042, 0.9365, 0.9054, 0.9265, 0.9068, 0.9293, 0.9042, 0.9365, 0.9977, 0.213, 0.9691, 0.213, 0.9936, 0.03077, 0.9979, 0.03077, 0.9938, 0.02723, 0.9682, 0.2139, 0.9654, 0.2159, 0.9921, 0.02519, 0.9979, 0.02722, 0.9938, 0.02723, 0.9921, 0.02519, 0.9979, 0.02519, 0.8318, 0.9649, 0.8252, 0.9433, 0.834, 0.9409, 0.834, 0.9678, 0.9938, 0.02723, 0.9979, 0.02722, 0.9979, 0.03077, 0.9936, 0.03077, 0.7874, 0.4314, 0.7874, 0.6278, 0.7859, 0.6248, 0.7848, 0.4337, 0.9176, 0.6613, 0.8844, 0.6601, 0.8828, 0.5872, 0.8858, 0.5851, 0.9316, 0.5855, 0.8197, 0.2751, 0.817, 0.2778, 0.8088, 0.2791, 0.8069, 0.1903, 0.8178, 0.1885, 0.9544, 0.8344, 0.9979, 0.8338, 0.998, 0.9576, 0.9544, 0.9576, 0.9359, 0.8349, 0.9437, 0.8346, 0.9437, 0.9577, 0.9359, 0.9581, 0.876, 0.277, 0.8733, 0.2791, 0.8225, 0.2774, 0.8197, 0.2751, 0.8178, 0.1885, 0.8278, 0.1888, 0.8465, 0.2005, 0.0, 0.0, 0.0, 0.0, 0.0, 0.0, 0.0, 0.0, 0.7331, 0.9234, 0.7076, 0.9234, 0.6966, 0.9108, 0.6967, 0.8669, 0.7332, 0.8669, 0.998, 0.9576, 0.998, 0.9854, 0.9867, 0.9973, 0.9544, 0.9974, 0.9544, 0.9576, 0.9437, 0.9577, 0.9437, 0.9975, 0.9359, 0.9978, 0.9359, 0.9581, 0.9544, 0.9576, 0.9544, 0.9974, 0.9437, 0.9975, 0.9437, 0.9577, 0.6046, 0.9484, 0.6001, 0.9508, 0.5964, 0.9569, 0.5946, 0.965, 0.5847, 0.9529, 0.5946, 0.9324, 0.5946, 0.9484, 0.6001, 0.9459, 0.6046, 0.9484, 0.5946, 0.9484, 0.5662, 0.9166, 0.5295, 0.9167, 0.5299, 0.9087, 0.5674, 0.9086, 0.5674, 0.9086, 0.5299, 0.9087, 0.5299, 0.8646, 0.5411, 0.8522, 0.5674, 0.8522, 0.6265, 0.9205, 0.6502, 0.9125, 0.6501, 0.9579, 0.6264, 0.966, 0.4278, 0.8238, 0.06706, 0.8005, 0.06698, 0.7964, 0.4243, 0.8194, 0.06705, 0.4065, 0.06698, 0.7964, 0.04612, 0.8206, 0.001951, 0.8209, 0.001951, 0.4046, 0.788, 0.8643, 0.7772, 0.8615, 0.7675, 0.8624, 0.7614, 0.8667, 0.7759, 0.8369, 0.7778, 0.8409, 0.9316, 0.5855, 0.9283, 0.05398, 0.9316, 0.05549, 0.4243, 0.8194, 0.06698, 0.7964, 0.06705, 0.4065, 0.4243, 0.7545, 0.8621, 0.1907, 0.8827, 0.5813, 0.88, 0.5849, 0.8591, 0.189, 0.7919, 0.4262, 0.4317, 0.4271, 0.4351, 0.4231, 0.7919, 0.423, 0.9057, 0.2803, 0.8795, 0.2794, 0.876, 0.277, 0.8465, 0.2005, 0.857, 0.1898, 0.8605, 0.1899, 0.8761, 0.2814, 0.8733, 0.2791, 0.876, 0.277, 0.8795, 0.2794, 0.8795, 0.2794, 0.9057, 0.2803, 0.9249, 0.2961, 0.5808, 0.8478, 0.4345, 0.4658, 0.4345, 0.4351, 0.5808, 0.4395])
me_cube_001.materials.append(mat_material_002)
me_cube_001.materials.append(mat_material_001)
me_cube_001.materials.append(mat_material_003)
me_cube_001.materials.append(mat_material_004)
me_cube_001.use_remesh_preserve_volume = False
me_cube_001.use_remesh_preserve_attributes = False
me_cube_001.use_mirror_vertex_groups = False
me_cube_001.update()

# ---- objects
ob_cube = bpy.data.objects.new('Cube', me_cube_001)
ob_point = bpy.data.objects.new('Point', light_point)
ob_camera = bpy.data.objects.new('Camera', cam_camera_001)

# ---- transforms, parenting, visibility, modifiers, constraints
ob_cube.location = (0.0, 0.0, 0.0)
ob_cube.scale = (0.07, 0.07, 0.07)
ob_cube.lineart.crease_threshold = 0.0
_m = ob_cube.modifiers.new('Mirror', 'MIRROR')
_m.use_clip = True
ob_point.location = (7.432, -11.03, 11.3)
ob_point.lineart.crease_threshold = 0.0
ob_camera.location = (1.367, -1.017, 0.9072)
ob_camera.rotation_euler = (1.13, -2.208e-07, 0.8092)
ob_camera.lineart.crease_threshold = 0.0

# ---- collection membership
col_collection_1.objects.link(ob_cube)
col_collection_10.objects.link(ob_point)
col_collection_10.objects.link(ob_camera)

# ---- scene / render settings (as saved in the file)
scene.camera = ob_camera
scene.frame_start = 1; scene.frame_end = 250; scene.frame_set(1)
scene.render.engine = 'BLENDER_EEVEE_NEXT'
scene.render.resolution_percentage = 50
scene.render.dither_intensity = 0.0
scene.render.bake_margin = 4
scene.cycles.use_denoising = False
scene.cycles.samples = 10
scene.cycles.sampling_pattern = 'TABULATED_SOBOL'
scene.cycles.light_sampling_threshold = 0.0
scene.cycles.use_adaptive_sampling = False
scene.cycles.use_light_tree = False
scene.cycles.blur_glossy = 0.0
scene.cycles.volume_bounces = 1
scene.cycles.pixel_filter_type = 'GAUSSIAN'
scene.cycles.sample_clamp_indirect = 0.0
scene.view_settings.view_transform = 'Standard'
bpy.context.view_layer.update()
